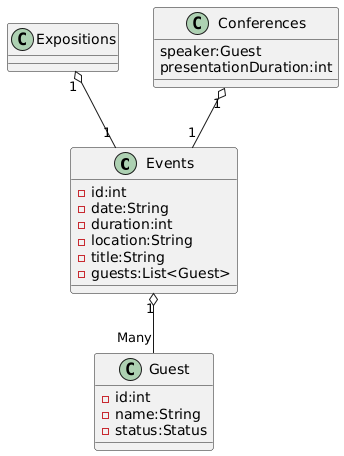

The diagram above was rendered by PlantUML. Its source (embedded in the PNG):
@startuml
class Events{
-id:int
-date:String
-duration:int
-location:String
-title:String
-guests:List<Guest>

}
class Guest{
-id:int
-name:String
-status:Status
}
class Expositions{
}
class Conferences{
speaker:Guest
presentationDuration:int
}
Conferences "1" o-- "1" Events
Expositions "1" o-- "1" Events
Events "1" o-- "Many" Guest
@enduml